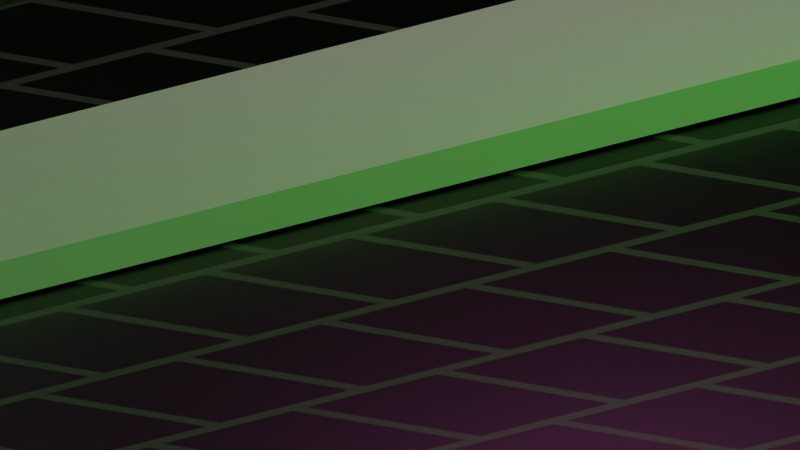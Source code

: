 # Source: shop.blend  (saved by Blender 2.91.10; exported with 4.5.12 LTS)
import bpy
from mathutils import Matrix  # noqa: F401  (used for matrix-valued properties, if any)

bpy.ops.wm.read_factory_settings(use_empty=True)
scene = bpy.context.scene
scene.name = 'Scene'

# ---- collections
col_collection = bpy.data.collections.new('Collection'); scene.collection.children.link(col_collection)
col_lights = bpy.data.collections.new('Lights'); scene.collection.children.link(col_lights)

# ---- materials (node trees are filled in below, after node groups)
mat_convayer = bpy.data.materials.new('Convayer')
mat_convayer.use_transparent_shadow = False
mat_floor = bpy.data.materials.new('Floor')
mat_floor.alpha_threshold = 0.0
mat_floor.use_backface_culling = True
mat_floor.use_transparent_shadow = False
mat_floor.line_color = (0.0, 0.0, 0.0, 1.0)
mat_wall = bpy.data.materials.new('Wall')
mat_wall.alpha_threshold = 0.0
mat_wall.use_backface_culling = True
mat_wall.use_transparent_shadow = False
mat_wall.line_color = (0.0, 0.0, 0.0, 1.0)

# ---- material node trees
mat_convayer.use_nodes = True; mat_convayer.node_tree.nodes.clear()
_N = mat_convayer.node_tree.nodes; _L = mat_convayer.node_tree.links
n0 = _N.new('ShaderNodeBsdfPrincipled'); n0.name = 'Principled BSDF'; n0.location = (10, 300)
n0.distribution = 'GGX'
n0.subsurface_method = 'BURLEY'
n0.inputs[0].default_value = (0.65, 0.65, 0.65, 1.0)
n0.inputs[3].default_value = 1.45
n0.inputs[27].default_value = (0.0, 0.0, 0.0, 1.0)
n0.inputs[28].default_value = 1.0
n1 = _N.new('ShaderNodeOutputMaterial'); n1.name = 'Material Output'; n1.location = (300, 300)
_L.new(n0.outputs[0], n1.inputs[0])
n1.is_active_output = True
mat_floor.use_nodes = True; mat_floor.node_tree.nodes.clear()
_N = mat_floor.node_tree.nodes; _L = mat_floor.node_tree.links
n0 = _N.new('ShaderNodeOutputMaterial'); n0.name = 'Material Output'; n0.location = (324, 566)
n1 = _N.new('ShaderNodeTexBrick'); n1.name = 'Brick Texture'; n1.location = (-536, 582)
n1.inputs[1].default_value = (0.0, 0.0, 0.0, 1.0)
n1.inputs[2].default_value = (0.0, 0.0, 0.0, 1.0)
n1.inputs[3].default_value = (0.05707, 0.05707, 0.05707, 1.0)
n1.inputs[4].default_value = 9.2
n1.inputs[5].default_value = 0.01
n1.inputs[6].default_value = 5.96e-08
n1.inputs[8].default_value = 0.2
n2 = _N.new('ShaderNodeBsdfPrincipled'); n2.name = 'Principled BSDF'; n2.location = (-101, 564)
n2.distribution = 'GGX'
n2.subsurface_method = 'BURLEY'
n2.inputs[2].default_value = 0.4
n2.inputs[3].default_value = 1.45
n2.inputs[13].default_value = 0.1409
n2.inputs[27].default_value = (0.0, 0.0, 0.0, 1.0)
n2.inputs[28].default_value = 1.0
_L.new(n1.outputs[0], n2.inputs[0])
_L.new(n2.outputs[0], n0.inputs[0])
n0.is_active_output = True
mat_wall.use_nodes = True; mat_wall.node_tree.nodes.clear()
_N = mat_wall.node_tree.nodes; _L = mat_wall.node_tree.links
n0 = _N.new('ShaderNodeNewGeometry'); n0.name = 'Geometry'; n0.location = (-370, 200)
n1 = _N.new('ShaderNodeOutputMaterial'); n1.name = 'Material Output'; n1.location = (674, 280)
n2 = _N.new('ShaderNodeBsdfPrincipled'); n2.name = 'Principled BSDF'; n2.location = (384, 280)
n2.distribution = 'GGX'
n2.subsurface_method = 'BURLEY'
n2.inputs[0].default_value = (0.02984, 0.02984, 0.02984, 1.0)
n2.inputs[1].default_value = 0.1682
n2.inputs[3].default_value = 1.45
n2.inputs[13].default_value = 0.6864
n2.inputs[27].default_value = (0.0, 0.0, 0.0, 1.0)
n2.inputs[28].default_value = 1.0
n3 = _N.new('ShaderNodeTexNoise'); n3.name = 'Noise Texture'; n3.location = (33, 226)
n3.inputs[2].default_value = 1.8
n3.inputs[3].default_value = 1.4
n3.inputs[4].default_value = 0.1833
n3.inputs[8].default_value = 27.5
_L.new(n2.outputs[0], n1.inputs[0])
_L.new(n0.outputs[0], n3.inputs[0])
_L.new(n3.outputs[0], n2.inputs[2])
n1.is_active_output = True

# ---- world
world_world = bpy.data.worlds.new('World'); scene.world = world_world
world_world.use_nodes = True; world_world.node_tree.nodes.clear()
_N = world_world.node_tree.nodes; _L = world_world.node_tree.links
n0 = _N.new('ShaderNodeOutputWorld'); n0.name = 'World Output'; n0.location = (300, 300)
n1 = _N.new('ShaderNodeBackground'); n1.name = 'Background'; n1.location = (10, 300)
n1.inputs[0].default_value = (0.05088, 0.05088, 0.05088, 1.0)
_L.new(n1.outputs[0], n0.inputs[0])
n0.is_active_output = True
world_world.color = (0.05088, 0.05088, 0.05088)
world_world.use_sun_shadow = False
world_world.sun_shadow_jitter_overblur = 0.0

# ---- cameras
cam_camera = bpy.data.cameras.new('Camera')
cam_camera.type = 'ORTHO'
cam_camera.clip_end = 100.0
cam_camera.ortho_scale = 3.714

# ---- lights
light_light = bpy.data.lights.new('Light', 'POINT')
light_light.color = (1.0, 0.2321, 0.7654)
light_light.transmission_factor = 0.0
light_light.energy = 300.0
light_light.shadow_soft_size = 0.1
light_light.shadow_maximum_resolution = 0.006
light_light.use_absolute_resolution = True
light_light_green = bpy.data.lights.new('Light.Green', 'POINT')
light_light_green.color = (0.04197, 1.0, 0.0)
light_light_green.transmission_factor = 0.0
light_light_green.energy = 1000.0
light_light_green.shadow_soft_size = 0.1
light_light_green.shadow_maximum_resolution = 0.006
light_light_green.use_absolute_resolution = True

# ---- meshes
me_cube_002 = bpy.data.meshes.new('Cube.002')
me_cube_002.from_pydata([(-1.0, -23.75, -1.0), (-1.0, -23.75, -0.8221), (-1.0, 19.99, -1.0), (-1.0, 19.99, -0.8221), (1.0, -23.75, -1.0), (1.0, -23.75, -0.8221), (1.0, 19.99, -1.0), (1.0, 19.99, -0.8221)], [], [(0, 1, 3, 2), (2, 3, 7, 6), (6, 7, 5, 4), (4, 5, 1, 0), (2, 6, 4, 0), (7, 3, 1, 5)])
_uv = me_cube_002.uv_layers.new(name='UVMap')
_uv.uv.foreach_set('vector', [0.375, 0.0, 0.625, 0.0, 0.625, 0.25, 0.375, 0.25, 0.375, 0.25, 0.625, 0.25, 0.625, 0.5, 0.375, 0.5, 0.375, 0.5, 0.625, 0.5, 0.625, 0.75, 0.375, 0.75, 0.375, 0.75, 0.625, 0.75, 0.625, 1.0, 0.375, 1.0, 0.125, 0.5, 0.375, 0.5, 0.375, 0.75, 0.125, 0.75, 0.625, 0.5, 0.875, 0.5, 0.875, 0.75, 0.625, 0.75])
me_cube_002.materials.append(mat_convayer)
me_cube_002.use_remesh_fix_poles = True
me_cube_002.use_remesh_preserve_attributes = False
me_cube_002.use_mirror_vertex_groups = False
me_cube_002.update()
me_cube = bpy.data.meshes.new('Cube')
me_cube.from_pydata([(3.667, 3.667, -1.0), (3.667, -1.0, -1.0), (-1.0, 3.667, -1.0), (-1.0, -1.0, -1.0), (2.733, 3.667, -1.0), (1.8, 3.667, -1.0), (0.8667, 3.667, -1.0), (-0.06664, 3.667, -1.0), (-0.06664, -1.0, -1.0), (0.8667, -1.0, -1.0), (1.8, -1.0, -1.0), (2.733, -1.0, -1.0)], [], [(4, 11, 1, 0), (2, 3, 8, 7), (7, 8, 9, 6), (6, 9, 10, 5), (5, 10, 11, 4)])
_uv = me_cube.uv_layers.new(name='UVMap')
_uv.uv.foreach_set('vector', [0.325, 0.5, 0.325, 0.75, 0.375, 0.75, 0.375, 0.5, 0.125, 0.5, 0.125, 0.75, 0.175, 0.75, 0.175, 0.5, 0.175, 0.5, 0.175, 0.75, 0.225, 0.75, 0.225, 0.5, 0.225, 0.5, 0.225, 0.75, 0.275, 0.75, 0.275, 0.5, 0.275, 0.5, 0.275, 0.75, 0.325, 0.75, 0.325, 0.5])
me_cube.materials.append(mat_floor)
me_cube.use_remesh_preserve_volume = False
me_cube.use_remesh_preserve_attributes = False
me_cube.use_mirror_vertex_groups = False
me_cube.update()
me_cube_001 = bpy.data.meshes.new('Cube.001')
me_cube_001.from_pydata([(3.686, -1.0, 6.03), (1.0, -1.0, -1.0), (-1.0, 3.577, 6.03), (-1.0, 3.577, -1.0), (-1.0, -1.0, 6.03), (-1.0, -1.0, -1.0), (-1.0, -1.0, -0.3333), (-1.0, -1.0, 0.9377), (3.686, -1.0, 0.9377), (3.686, -1.0, -0.3333), (-1.0, 3.577, 0.9377), (-1.0, 3.577, -0.3333), (1.616, -1.0, 6.03), (0.9618, -1.0, 6.03), (0.3079, -1.0, 6.03), (-0.3461, -1.0, 6.03), (-0.6, -1.0, -1.0), (-0.2, -1.0, -1.0), (0.2, -1.0, -1.0), (0.6, -1.0, -1.0), (-0.8546, -0.987, -0.6507), (0.5482, -0.987, -0.6507), (0.7215, -0.987, -0.6507), (2.124, -0.987, -0.6507), (-0.8546, -0.987, 1.255), (0.5482, -0.987, 1.255), (0.7215, -0.987, 1.255), (2.124, -0.987, 1.255), (-0.8546, -1.099, -0.6507), (0.5482, -1.099, -0.6507), (0.7215, -1.099, -0.6507), (2.124, -1.099, -0.6507), (-0.8546, -1.099, 1.255), (0.5482, -1.099, 1.255), (0.7215, -1.099, 1.255), (2.124, -1.099, 1.255), (-1.0, -0.7602, -1.0), (-1.0, -0.7602, 6.03), (-1.0, -0.7602, -0.3333), (-1.0, -0.7602, 0.9377), (-1.0, -0.489, 6.03), (-1.0, -0.489, -1.0), (-1.0, -0.489, -0.3333), (-1.0, -0.489, 0.9377), (3.686, -1.0, -0.9327), (-1.0, 3.577, -0.9327), (-1.0, -1.0, -0.9327), (1.667, -0.9987, -0.9647), (0.9376, -0.9987, -0.9647), (0.3322, -0.9987, -0.9647), (-0.3974, -0.9987, -0.9647), (-1.0, -0.7602, -0.9327), (-1.0, -0.489, -0.9327), (-1.904, -0.7602, -0.3333), (-1.904, -0.489, -0.3333), (-1.904, -0.7602, -0.9327), (-1.904, -0.489, -0.9327)], [], [(24, 7, 4, 15), (43, 10, 2, 40), (52, 45, 11, 42), (42, 11, 10, 43), (50, 46, 6, 20), (20, 6, 7, 24), (9, 23, 27, 8), (22, 21, 25, 26), (44, 47, 23, 9), (47, 48, 22, 23), (48, 49, 21, 22), (49, 50, 20, 21), (8, 27, 12, 0), (27, 26, 13, 12), (26, 25, 14, 13), (25, 24, 15, 14), (21, 20, 28, 29), (25, 21, 29, 33), (27, 23, 31, 35), (20, 24, 32, 28), (22, 26, 34, 30), (26, 27, 35, 34), (24, 25, 33, 32), (23, 22, 30, 31), (6, 38, 39, 7), (46, 51, 38, 6), (7, 39, 37, 4), (38, 42, 43, 39), (52, 42, 54, 56), (39, 43, 40, 37), (36, 41, 52, 51), (5, 36, 51, 46), (17, 16, 50, 49), (18, 17, 49, 48), (19, 18, 48, 47), (1, 19, 47, 44), (16, 5, 46, 50), (41, 3, 45, 52), (51, 52, 56, 55), (42, 38, 53, 54), (38, 51, 55, 53)])
_uv = me_cube_001.uv_layers.new(name='UVMap')
_uv.uv.foreach_set('vector', [0.5417, 0.95, 0.5417, 1.0, 0.625, 1.0, 0.625, 0.95, 0.5417, 0.06388, 0.5417, 0.25, 0.625, 0.25, 0.625, 0.06388, 0.3834, 0.06388, 0.3834, 0.25, 0.4583, 0.25, 0.4583, 0.06388, 0.4583, 0.06388, 0.4583, 0.25, 0.5417, 0.25, 0.5417, 0.06388, 0.3834, 0.95, 0.3834, 1.0, 0.4583, 1.0, 0.4583, 0.95, 0.4583, 0.95, 0.4583, 1.0, 0.5417, 1.0, 0.5417, 0.95, 0.4583, 0.75, 0.4583, 0.8, 0.5417, 0.8, 0.5417, 0.75, 0.4583, 0.85, 0.4583, 0.9, 0.5417, 0.9, 0.5417, 0.85, 0.3834, 0.75, 0.3834, 0.8, 0.4583, 0.8, 0.4583, 0.75, 0.3834, 0.8, 0.3834, 0.85, 0.4583, 0.85, 0.4583, 0.8, 0.3834, 0.85, 0.3834, 0.9, 0.4583, 0.9, 0.4583, 0.85, 0.3834, 0.9, 0.3834, 0.95, 0.4583, 0.95, 0.4583, 0.9, 0.5417, 0.75, 0.5417, 0.8, 0.625, 0.8, 0.625, 0.75, 0.5417, 0.8, 0.5417, 0.85, 0.625, 0.85, 0.625, 0.8, 0.5417, 0.85, 0.5417, 0.9, 0.625, 0.9, 0.625, 0.85, 0.5417, 0.9, 0.5417, 0.95, 0.625, 0.95, 0.625, 0.9, 0.4583, 0.9, 0.4583, 0.95, 0.4583, 0.95, 0.4583, 0.9, 0.5417, 0.9, 0.4583, 0.9, 0.4583, 0.9, 0.5417, 0.9, 0.5417, 0.8, 0.4583, 0.8, 0.4583, 0.8, 0.5417, 0.8, 0.4583, 0.95, 0.5417, 0.95, 0.5417, 0.95, 0.4583, 0.95, 0.4583, 0.85, 0.5417, 0.85, 0.5417, 0.85, 0.4583, 0.85, 0.5417, 0.85, 0.5417, 0.8, 0.5417, 0.8, 0.5417, 0.85, 0.5417, 0.95, 0.5417, 0.9, 0.5417, 0.9, 0.5417, 0.95, 0.4583, 0.8, 0.4583, 0.85, 0.4583, 0.85, 0.4583, 0.8, 0.4583, 0.0, 0.4583, 0.02998, 0.5417, 0.02998, 0.5417, 0.0, 0.3834, 0.0, 0.3834, 0.02998, 0.4583, 0.02998, 0.4583, 0.0, 0.5417, 0.0, 0.5417, 0.02998, 0.625, 0.02998, 0.625, 0.0, 0.4583, 0.02998, 0.4583, 0.06388, 0.5417, 0.06388, 0.5417, 0.02998, 0.3834, 0.06388, 0.4583, 0.06388, 0.4583, 0.06388, 0.3834, 0.06388, 0.5417, 0.02998, 0.5417, 0.06388, 0.625, 0.06388, 0.625, 0.02998, 0.375, 0.02998, 0.375, 0.06388, 0.3834, 0.06388, 0.3834, 0.02998, 0.375, 0.0, 0.375, 0.02998, 0.3834, 0.02998, 0.3834, 0.0, 0.375, 0.9, 0.375, 0.95, 0.3834, 0.95, 0.3834, 0.9, 0.375, 0.85, 0.375, 0.9, 0.3834, 0.9, 0.3834, 0.85, 0.375, 0.8, 0.375, 0.85, 0.3834, 0.85, 0.3834, 0.8, 0.375, 0.75, 0.375, 0.8, 0.3834, 0.8, 0.3834, 0.75, 0.375, 0.95, 0.375, 1.0, 0.3834, 1.0, 0.3834, 0.95, 0.375, 0.06388, 0.375, 0.25, 0.3834, 0.25, 0.3834, 0.06388, 0.3834, 0.02998, 0.3834, 0.06388, 0.3834, 0.06388, 0.3834, 0.02998, 0.4583, 0.06388, 0.4583, 0.02998, 0.4583, 0.02998, 0.4583, 0.06388, 0.4583, 0.02998, 0.3834, 0.02998, 0.3834, 0.02998, 0.4583, 0.02998])
me_cube_001.materials.append(mat_wall)
me_cube_001.use_remesh_preserve_volume = False
me_cube_001.use_remesh_preserve_attributes = False
me_cube_001.use_mirror_vertex_groups = False
me_cube_001.update()

# ---- objects
ob_cube = bpy.data.objects.new('Cube', me_cube_002)
ob_floor = bpy.data.objects.new('Floor', me_cube)
ob_camera = bpy.data.objects.new('Camera', cam_camera)
ob_windowsky = bpy.data.objects.new('WindowSky', None)
ob_walls = bpy.data.objects.new('Walls', me_cube_001)
ob_light = bpy.data.objects.new('Light', light_light)
ob_light_001 = bpy.data.objects.new('Light.001', light_light_green)
ob_light_002 = bpy.data.objects.new('Light.002', light_light)
ob_light_003 = bpy.data.objects.new('Light.003', light_light)
ob_light_004 = bpy.data.objects.new('Light.004', light_light_green)
ob_light_005 = bpy.data.objects.new('Light.005', light_light)

# ---- transforms, parenting, visibility, modifiers, constraints
ob_cube.location = (-6.008, -10.52, 1.221)
ob_cube.lineart.crease_threshold = 0.0
ob_floor.location = (0.0, 0.0, 3.834)
ob_floor.rotation_euler = (0.0, 0.0, 4.712)
ob_floor.scale = (9.54, 9.54, 3.631)
ob_floor.lock_rotations_4d = False
ob_floor.empty_display_type = 'ARROWS'
ob_floor.lineart.crease_threshold = 0.0
ob_camera.location = (10.47, -11.03, 4.864)
ob_camera.rotation_euler = (1.359, 0.03443, 0.7644)
ob_camera.lock_rotations_4d = False
ob_camera.empty_display_type = 'ARROWS'
ob_camera.color = (0.0, 0.0, 0.0, 0.0)
ob_camera.display_type = 'WIRE'
ob_camera.lineart.crease_threshold = 0.0
ob_windowsky.location = (-13.48, 0.06333, 3.761)
ob_windowsky.rotation_euler = (-0.0, 1.571, 0.0)
ob_windowsky.scale = (1.422, 5.52, 3.71)
ob_windowsky.empty_display_type = 'IMAGE'
ob_windowsky.empty_display_size = 5.0
ob_windowsky.lineart.crease_threshold = 0.0
ob_walls.location = (0.0, 0.0, 3.712)
ob_walls.rotation_euler = (0.0, 0.0, 4.712)
ob_walls.scale = (9.54, 9.54, 3.631)
ob_walls.lock_rotations_4d = False
ob_walls.empty_display_type = 'ARROWS'
ob_walls.lineart.crease_threshold = 0.0
ob_light.location = (7.484, 8.375, 6.477)
ob_light.rotation_euler = (0.6503, 0.05522, 1.866)
ob_light.lock_rotations_4d = False
ob_light.empty_display_type = 'ARROWS'
ob_light.color = (0.0, 0.0, 0.0, 0.0)
ob_light.lineart.crease_threshold = 0.0
ob_light_001.location = (-0.01611, 8.375, 6.477)
ob_light_001.rotation_euler = (0.6503, 0.05522, 1.866)
ob_light_001.lock_rotations_4d = False
ob_light_001.empty_display_type = 'ARROWS'
ob_light_001.color = (0.0, 0.0, 0.0, 0.0)
ob_light_001.lineart.crease_threshold = 0.0
ob_light_002.location = (-7.075, 8.375, 6.477)
ob_light_002.rotation_euler = (0.6503, 0.05522, 1.866)
ob_light_002.lock_rotations_4d = False
ob_light_002.empty_display_type = 'ARROWS'
ob_light_002.color = (0.0, 0.0, 0.0, 0.0)
ob_light_002.lineart.crease_threshold = 0.0
ob_light_003.location = (7.484, -8.291, 6.477)
ob_light_003.rotation_euler = (0.6503, 0.05522, 1.866)
ob_light_003.lock_rotations_4d = False
ob_light_003.empty_display_type = 'ARROWS'
ob_light_003.color = (0.0, 0.0, 0.0, 0.0)
ob_light_003.lineart.crease_threshold = 0.0
ob_light_004.location = (-0.01611, -8.291, 6.477)
ob_light_004.rotation_euler = (0.6503, 0.05522, 1.866)
ob_light_004.lock_rotations_4d = False
ob_light_004.empty_display_type = 'ARROWS'
ob_light_004.color = (0.0, 0.0, 0.0, 0.0)
ob_light_004.lineart.crease_threshold = 0.0
ob_light_005.location = (-7.075, -8.291, 6.477)
ob_light_005.rotation_euler = (0.6503, 0.05522, 1.866)
ob_light_005.lock_rotations_4d = False
ob_light_005.empty_display_type = 'ARROWS'
ob_light_005.color = (0.0, 0.0, 0.0, 0.0)
ob_light_005.lineart.crease_threshold = 0.0

# ---- collection membership
scene.collection.objects.link(ob_cube)
col_collection.objects.link(ob_floor)
col_collection.objects.link(ob_camera)
col_collection.objects.link(ob_windowsky)
col_collection.objects.link(ob_walls)
col_lights.objects.link(ob_light)
col_lights.objects.link(ob_light_001)
col_lights.objects.link(ob_light_002)
col_lights.objects.link(ob_light_003)
col_lights.objects.link(ob_light_004)
col_lights.objects.link(ob_light_005)

# ---- scene / render settings (as saved in the file)
scene.camera = ob_camera
scene.frame_start = 1; scene.frame_end = 250; scene.frame_set(1)
scene.render.engine = 'BLENDER_EEVEE_NEXT'
scene.cycles.use_denoising = False
scene.cycles.samples = 128
scene.cycles.sampling_pattern = 'TABULATED_SOBOL'
scene.cycles.use_adaptive_sampling = False
scene.cycles.use_light_tree = False
scene.view_settings.view_transform = 'Filmic'
bpy.context.view_layer.update()
